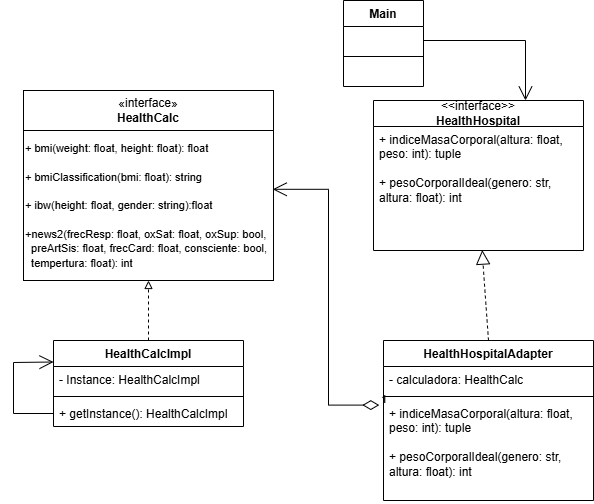

The diagram above was exported from draw.io. Its source (the exported page's mxGraphModel, read from the mxfile embedded in the PNG):
<mxGraphModel dx="1030" dy="562" grid="1" gridSize="10" guides="1" tooltips="1" connect="1" arrows="1" fold="1" page="1" pageScale="1" pageWidth="827" pageHeight="1169" math="0" shadow="0">
  <root>
    <mxCell id="0" />
    <mxCell id="1" parent="0" />
    <mxCell id="axHY7OPL2aSb_r5Fai2I-1" parent="1" style="rounded=0;whiteSpace=wrap;html=1;" value="«interface»&lt;div&gt;&lt;b&gt;HealthCalc&lt;/b&gt;&lt;/div&gt;" vertex="1">
      <mxGeometry height="40" width="250" x="220" y="180" as="geometry" />
    </mxCell>
    <mxCell id="axHY7OPL2aSb_r5Fai2I-2" parent="1" style="rounded=0;whiteSpace=wrap;html=1;align=left;" value="&lt;font style=&quot;font-size: 11px;&quot;&gt;+ b&lt;font face=&quot;Helvetica&quot;&gt;m&lt;font style=&quot;color: rgb(0, 0, 0); background-color: light-dark(#ffffff, var(--ge-dark-color, #121212));&quot;&gt;i(&lt;span style=&quot;white-space: pre;&quot;&gt;weight&lt;/span&gt;&lt;span style=&quot;white-space: pre;&quot;&gt;: &lt;/span&gt;&lt;span style=&quot;white-space: pre;&quot;&gt;float&lt;/span&gt;&lt;span style=&quot;white-space: pre;&quot;&gt;, &lt;/span&gt;&lt;span style=&quot;white-space: pre;&quot;&gt;height&lt;/span&gt;&lt;span style=&quot;white-space: pre;&quot;&gt;: &lt;/span&gt;&lt;span style=&quot;white-space: pre;&quot;&gt;float&lt;/span&gt;&lt;span style=&quot;white-space: pre;&quot;&gt;): &lt;/span&gt;&lt;span style=&quot;white-space: pre;&quot;&gt;float&lt;/span&gt;&lt;/font&gt;&lt;/font&gt;&lt;/font&gt;&lt;div&gt;&lt;span style=&quot;font-size: 11px; white-space: pre;&quot;&gt;&lt;br&gt;&lt;/span&gt;&lt;div&gt;&lt;font style=&quot;font-size: 11px;&quot;&gt;&lt;font face=&quot;Helvetica&quot;&gt;&lt;font style=&quot;color: rgb(0, 0, 0); background-color: light-dark(#ffffff, var(--ge-dark-color, #121212));&quot;&gt;&lt;span style=&quot;white-space: pre;&quot;&gt;+ bmiClassification(bmi: float): string&lt;/span&gt;&lt;/font&gt;&lt;/font&gt;&lt;/font&gt;&lt;/div&gt;&lt;div&gt;&lt;font style=&quot;font-size: 11px;&quot;&gt;&lt;font face=&quot;Helvetica&quot;&gt;&lt;font style=&quot;color: rgb(0, 0, 0); background-color: light-dark(#ffffff, var(--ge-dark-color, #121212));&quot;&gt;&lt;span style=&quot;white-space: pre;&quot;&gt;&lt;br&gt;&lt;/span&gt;&lt;/font&gt;&lt;/font&gt;&lt;/font&gt;&lt;/div&gt;&lt;div&gt;&lt;font style=&quot;font-size: 11px;&quot;&gt;&lt;font face=&quot;Helvetica&quot;&gt;&lt;font style=&quot;color: rgb(0, 0, 0); background-color: light-dark(#ffffff, var(--ge-dark-color, #121212));&quot;&gt;&lt;span style=&quot;white-space: pre;&quot;&gt;+ ibw(height: float, gender: string):float&lt;/span&gt;&lt;/font&gt;&lt;/font&gt;&lt;/font&gt;&lt;/div&gt;&lt;div&gt;&lt;font style=&quot;font-size: 11px;&quot;&gt;&lt;font face=&quot;Helvetica&quot;&gt;&lt;font style=&quot;color: rgb(0, 0, 0); background-color: light-dark(#ffffff, var(--ge-dark-color, #121212));&quot;&gt;&lt;span style=&quot;white-space: pre;&quot;&gt;&lt;br&gt;&lt;/span&gt;&lt;/font&gt;&lt;/font&gt;&lt;/font&gt;&lt;/div&gt;&lt;div&gt;&lt;font style=&quot;font-size: 11px;&quot;&gt;&lt;font face=&quot;Helvetica&quot;&gt;&lt;font style=&quot;color: rgb(0, 0, 0); background-color: light-dark(#ffffff, var(--ge-dark-color, #121212));&quot;&gt;&lt;span style=&quot;white-space: pre;&quot;&gt;+news2(frecResp: float, oxSat: float, &lt;/span&gt;&lt;/font&gt;&lt;/font&gt;&lt;/font&gt;&lt;span style=&quot;white-space: pre; background-color: light-dark(#ffffff, var(--ge-dark-color, #121212)); color: light-dark(rgb(0, 0, 0), rgb(237, 237, 237)); font-size: 11px;&quot;&gt;oxSup: bool, &lt;/span&gt;&lt;/div&gt;&lt;div&gt;&lt;span style=&quot;white-space: pre; background-color: light-dark(#ffffff, var(--ge-dark-color, #121212)); color: light-dark(rgb(0, 0, 0), rgb(237, 237, 237)); font-size: 11px;&quot;&gt;  preArtSis: float, &lt;/span&gt;&lt;span style=&quot;white-space: pre; background-color: light-dark(#ffffff, var(--ge-dark-color, #121212)); color: light-dark(rgb(0, 0, 0), rgb(237, 237, 237)); font-size: 11px;&quot;&gt;frecCard: float, consciente: bool,&lt;/span&gt;&lt;/div&gt;&lt;div&gt;&lt;font style=&quot;font-size: 11px;&quot;&gt;&lt;font face=&quot;Helvetica&quot;&gt;&lt;font style=&quot;color: rgb(0, 0, 0); background-color: light-dark(#ffffff, var(--ge-dark-color, #121212));&quot;&gt;&lt;span style=&quot;white-space: pre;&quot;&gt;  tempertura: float): int&lt;/span&gt;&lt;/font&gt;&lt;/font&gt;&lt;/font&gt;&lt;/div&gt;&lt;/div&gt;" vertex="1">
      <mxGeometry height="150" width="250" x="220" y="220" as="geometry" />
    </mxCell>
    <mxCell id="axHY7OPL2aSb_r5Fai2I-4" parent="1" style="swimlane;fontStyle=1;align=center;verticalAlign=top;childLayout=stackLayout;horizontal=1;startSize=26;horizontalStack=0;resizeParent=1;resizeParentMax=0;resizeLast=0;collapsible=1;marginBottom=0;whiteSpace=wrap;html=1;" value="Main" vertex="1">
      <mxGeometry height="86" width="80" x="540" y="90" as="geometry" />
    </mxCell>
    <mxCell id="axHY7OPL2aSb_r5Fai2I-5" parent="axHY7OPL2aSb_r5Fai2I-4" style="text;strokeColor=none;fillColor=none;align=left;verticalAlign=top;spacingLeft=4;spacingRight=4;overflow=hidden;rotatable=0;points=[[0,0.5],[1,0.5]];portConstraint=eastwest;whiteSpace=wrap;html=1;" value="&amp;nbsp;" vertex="1">
      <mxGeometry height="26" width="80" y="26" as="geometry" />
    </mxCell>
    <mxCell id="axHY7OPL2aSb_r5Fai2I-6" parent="axHY7OPL2aSb_r5Fai2I-4" style="line;strokeWidth=1;fillColor=none;align=left;verticalAlign=middle;spacingTop=-1;spacingLeft=3;spacingRight=3;rotatable=0;labelPosition=right;points=[];portConstraint=eastwest;strokeColor=inherit;" value="" vertex="1">
      <mxGeometry height="8" width="80" y="52" as="geometry" />
    </mxCell>
    <mxCell id="axHY7OPL2aSb_r5Fai2I-7" parent="axHY7OPL2aSb_r5Fai2I-4" style="text;strokeColor=none;fillColor=none;align=left;verticalAlign=top;spacingLeft=4;spacingRight=4;overflow=hidden;rotatable=0;points=[[0,0.5],[1,0.5]];portConstraint=eastwest;whiteSpace=wrap;html=1;" value="&amp;nbsp;" vertex="1">
      <mxGeometry height="26" width="80" y="60" as="geometry" />
    </mxCell>
    <mxCell id="axHY7OPL2aSb_r5Fai2I-8" edge="1" parent="1" source="axHY7OPL2aSb_r5Fai2I-9" style="edgeStyle=orthogonalEdgeStyle;rounded=0;orthogonalLoop=1;jettySize=auto;html=1;dashed=1;endArrow=block;endFill=0;" target="axHY7OPL2aSb_r5Fai2I-2">
      <mxGeometry relative="1" as="geometry" />
    </mxCell>
    <mxCell id="axHY7OPL2aSb_r5Fai2I-9" parent="1" style="swimlane;fontStyle=1;align=center;verticalAlign=top;childLayout=stackLayout;horizontal=1;startSize=26;horizontalStack=0;resizeParent=1;resizeParentMax=0;resizeLast=0;collapsible=1;marginBottom=0;whiteSpace=wrap;html=1;" value="HealthCalcImpl" vertex="1">
      <mxGeometry height="86" width="190" x="250" y="430" as="geometry" />
    </mxCell>
    <mxCell id="axHY7OPL2aSb_r5Fai2I-10" parent="axHY7OPL2aSb_r5Fai2I-9" style="text;strokeColor=none;fillColor=none;align=left;verticalAlign=top;spacingLeft=4;spacingRight=4;overflow=hidden;rotatable=0;points=[[0,0.5],[1,0.5]];portConstraint=eastwest;whiteSpace=wrap;html=1;" value="- Instance: HealthCalcImpl" vertex="1">
      <mxGeometry height="26" width="190" y="26" as="geometry" />
    </mxCell>
    <mxCell id="axHY7OPL2aSb_r5Fai2I-11" parent="axHY7OPL2aSb_r5Fai2I-9" style="line;strokeWidth=1;fillColor=none;align=left;verticalAlign=middle;spacingTop=-1;spacingLeft=3;spacingRight=3;rotatable=0;labelPosition=right;points=[];portConstraint=eastwest;strokeColor=inherit;" value="" vertex="1">
      <mxGeometry height="8" width="190" y="52" as="geometry" />
    </mxCell>
    <mxCell id="axHY7OPL2aSb_r5Fai2I-12" parent="axHY7OPL2aSb_r5Fai2I-9" style="text;strokeColor=none;fillColor=none;align=left;verticalAlign=top;spacingLeft=4;spacingRight=4;overflow=hidden;rotatable=0;points=[[0,0.5],[1,0.5]];portConstraint=eastwest;whiteSpace=wrap;html=1;" value="+ getInstance(): HealthCalcImpl" vertex="1">
      <mxGeometry height="26" width="190" y="60" as="geometry" />
    </mxCell>
    <mxCell id="axHY7OPL2aSb_r5Fai2I-13" edge="1" parent="axHY7OPL2aSb_r5Fai2I-9" source="axHY7OPL2aSb_r5Fai2I-12" style="endArrow=open;endFill=1;endSize=12;html=1;rounded=0;exitX=0;exitY=0.5;exitDx=0;exitDy=0;entryX=0;entryY=0.25;entryDx=0;entryDy=0;" target="axHY7OPL2aSb_r5Fai2I-9" value="">
      <mxGeometry relative="1" width="160" as="geometry">
        <Array as="points">
          <mxPoint x="-40" y="73" />
          <mxPoint x="-40" y="22" />
        </Array>
        <mxPoint x="-80" y="60" as="sourcePoint" />
        <mxPoint y="10" as="targetPoint" />
      </mxGeometry>
    </mxCell>
    <mxCell id="axHY7OPL2aSb_r5Fai2I-14" parent="1" style="swimlane;fontStyle=0;childLayout=stackLayout;horizontal=1;startSize=26;fillColor=none;horizontalStack=0;resizeParent=1;resizeParentMax=0;resizeLast=0;collapsible=1;marginBottom=0;whiteSpace=wrap;html=1;" value="&lt;div&gt;&amp;lt;&amp;lt;interface&amp;gt;&amp;gt;&lt;/div&gt;&lt;b&gt;HealthHospital&lt;/b&gt;" vertex="1">
      <mxGeometry height="150" width="210" x="570" y="190" as="geometry" />
    </mxCell>
    <mxCell id="axHY7OPL2aSb_r5Fai2I-15" parent="axHY7OPL2aSb_r5Fai2I-14" style="text;strokeColor=none;fillColor=none;align=left;verticalAlign=top;spacingLeft=4;spacingRight=4;overflow=hidden;rotatable=0;points=[[0,0.5],[1,0.5]];portConstraint=eastwest;whiteSpace=wrap;html=1;" value="+ indiceMasaCorporal(altura: float, peso: int): tuple&lt;div&gt;&lt;br&gt;&lt;div&gt;&lt;span style=&quot;background-color: transparent; color: light-dark(rgb(0, 0, 0), rgb(255, 255, 255));&quot;&gt;+ pesoCorporalIdeal(genero: str, altura: float): int&lt;/span&gt;&lt;div&gt;&lt;h3 data-path-to-node=&quot;9&quot;&gt;&lt;/h3&gt;&lt;/div&gt;&lt;/div&gt;&lt;/div&gt;" vertex="1">
      <mxGeometry height="124" width="210" y="26" as="geometry" />
    </mxCell>
    <mxCell id="axHY7OPL2aSb_r5Fai2I-16" edge="1" parent="1" source="axHY7OPL2aSb_r5Fai2I-20" style="endArrow=open;html=1;endSize=12;startArrow=diamondThin;startSize=14;startFill=0;edgeStyle=orthogonalEdgeStyle;align=left;verticalAlign=bottom;rounded=0;exitX=-0.02;exitY=0.046;exitDx=0;exitDy=0;exitPerimeter=0;entryX=0.997;entryY=0.392;entryDx=0;entryDy=0;entryPerimeter=0;" target="axHY7OPL2aSb_r5Fai2I-2" value="1">
      <mxGeometry relative="1" x="-1" y="3" as="geometry">
        <mxPoint x="490" y="440" as="sourcePoint" />
        <mxPoint x="540" y="270" as="targetPoint" />
      </mxGeometry>
    </mxCell>
    <mxCell id="axHY7OPL2aSb_r5Fai2I-17" parent="1" style="swimlane;fontStyle=1;align=center;verticalAlign=top;childLayout=stackLayout;horizontal=1;startSize=26;horizontalStack=0;resizeParent=1;resizeParentMax=0;resizeLast=0;collapsible=1;marginBottom=0;whiteSpace=wrap;html=1;" value="HealthHospitalAdapter" vertex="1">
      <mxGeometry height="160" width="210" x="580" y="430" as="geometry" />
    </mxCell>
    <mxCell id="axHY7OPL2aSb_r5Fai2I-18" parent="axHY7OPL2aSb_r5Fai2I-17" style="text;strokeColor=none;fillColor=none;align=left;verticalAlign=top;spacingLeft=4;spacingRight=4;overflow=hidden;rotatable=0;points=[[0,0.5],[1,0.5]];portConstraint=eastwest;whiteSpace=wrap;html=1;" value="- calculadora: HealthCalc" vertex="1">
      <mxGeometry height="26" width="210" y="26" as="geometry" />
    </mxCell>
    <mxCell id="axHY7OPL2aSb_r5Fai2I-19" parent="axHY7OPL2aSb_r5Fai2I-17" style="line;strokeWidth=1;fillColor=none;align=left;verticalAlign=middle;spacingTop=-1;spacingLeft=3;spacingRight=3;rotatable=0;labelPosition=right;points=[];portConstraint=eastwest;strokeColor=inherit;" value="" vertex="1">
      <mxGeometry height="8" width="210" y="52" as="geometry" />
    </mxCell>
    <mxCell id="axHY7OPL2aSb_r5Fai2I-20" parent="axHY7OPL2aSb_r5Fai2I-17" style="text;strokeColor=none;fillColor=none;align=left;verticalAlign=top;spacingLeft=4;spacingRight=4;overflow=hidden;rotatable=0;points=[[0,0.5],[1,0.5]];portConstraint=eastwest;whiteSpace=wrap;html=1;" value="+ indiceMasaCorporal(altura: float, peso: int): tuple&lt;div&gt;&lt;br&gt;&lt;/div&gt;&lt;div&gt;+ pesoCorporalIdeal(genero: str, altura: float): int&lt;/div&gt;" vertex="1">
      <mxGeometry height="100" width="210" y="60" as="geometry" />
    </mxCell>
    <mxCell id="axHY7OPL2aSb_r5Fai2I-21" edge="1" parent="1" source="axHY7OPL2aSb_r5Fai2I-17" style="endArrow=block;dashed=1;endFill=0;endSize=12;html=1;rounded=0;exitX=0.5;exitY=0;exitDx=0;exitDy=0;entryX=0.518;entryY=0.997;entryDx=0;entryDy=0;entryPerimeter=0;" target="axHY7OPL2aSb_r5Fai2I-15" value="">
      <mxGeometry relative="1" width="160" as="geometry">
        <Array as="points">
          <mxPoint x="680" y="360" />
        </Array>
        <mxPoint x="370" y="420" as="sourcePoint" />
        <mxPoint x="650" y="340" as="targetPoint" />
      </mxGeometry>
    </mxCell>
    <mxCell id="axHY7OPL2aSb_r5Fai2I-23" edge="1" parent="1" style="endArrow=open;endFill=1;endSize=12;html=1;rounded=0;entryX=0.533;entryY=-0.001;entryDx=0;entryDy=0;entryPerimeter=0;edgeStyle=orthogonalEdgeStyle;" value="">
      <mxGeometry relative="1" width="160" as="geometry">
        <mxPoint x="620" y="130" as="sourcePoint" />
        <mxPoint x="722" y="190" as="targetPoint" />
      </mxGeometry>
    </mxCell>
  </root>
</mxGraphModel>